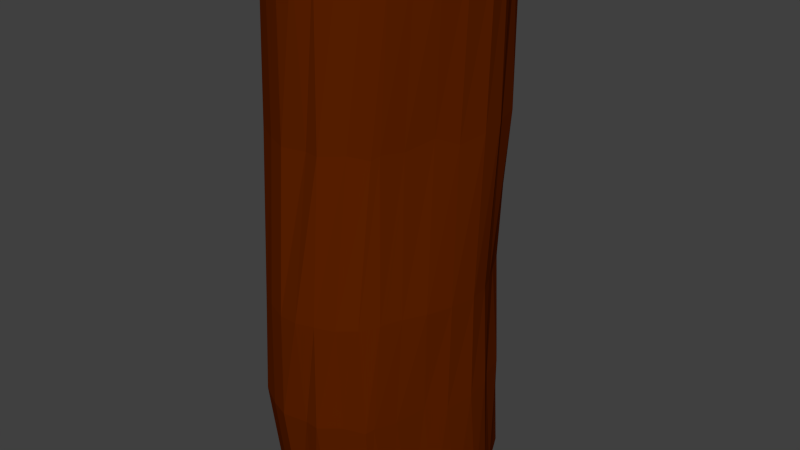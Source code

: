 # Source: TreeMid2.blend  (saved by Blender 2.76.0; exported with 4.5.12 LTS)
import bpy
from mathutils import Matrix  # noqa: F401  (used for matrix-valued properties, if any)

bpy.ops.wm.read_factory_settings(use_empty=True)
scene = bpy.context.scene
scene.name = 'Scene'

# ---- collections
col_collection_1 = bpy.data.collections.new('Collection 1'); scene.collection.children.link(col_collection_1)

# ---- materials (node trees are filled in below, after node groups)
mat_material = bpy.data.materials.new('Material')
mat_material.alpha_threshold = 0.0
mat_material.use_transparent_shadow = False
mat_material.diffuse_color = (0.1107, 0.01535, 0.0, 1.0)
mat_material.roughness = 0.5
mat_material.specular_intensity = 0.0
mat_material.line_color = (0.0, 0.0, 0.0, 1.0)
mat_material_004 = bpy.data.materials.new('Material.004')
mat_material_004.alpha_threshold = 0.0
mat_material_004.use_transparent_shadow = False
mat_material_004.diffuse_color = (0.0, 0.214, 0.01147, 1.0)
mat_material_004.roughness = 0.5
mat_material_004.specular_intensity = 0.0
mat_material_004.line_color = (0.0, 0.0, 0.0, 1.0)

# ---- material node trees

# ---- world
world_world = bpy.data.worlds.new('World'); scene.world = world_world
world_world.color = (0.05088, 0.05088, 0.05088)
world_world.use_sun_shadow = False
world_world.sun_shadow_jitter_overblur = 0.0
world_world.cycles.sampling_method = 'MANUAL'
world_world.cycles.sample_map_resolution = 256

# ---- meshes
me_cube = bpy.data.meshes.new('Cube')
me_cube.from_pydata([(-1.037, 0.4298, 20.87), (-0.968, 0.1871, 20.87), (-0.8824, -0.1246, 20.87), (-0.8027, -0.456, 20.87), (-0.6746, -0.6605, 20.87), (-0.4899, -0.7604, 20.87), (-0.2699, -0.8387, 20.87), (-0.04081, -0.8525, 20.87), (-1.065, 0.7052, 20.87), (-1.047, 1.026, 20.87), (-0.9823, 1.356, 20.87), (-0.8878, 1.59, 20.87), (-0.7602, 1.787, 20.87), (-0.6001, 1.964, 20.87), (-0.4185, 2.114, 20.87), (-0.2083, 2.261, 20.87), (0.01313, 2.315, 20.87), (0.2171, 2.247, 20.87), (0.384, 2.129, 20.87), (0.5643, 1.981, 20.87), (0.7399, 1.749, 20.87), (0.8613, 1.499, 20.87), (0.9854, 1.257, 20.87), (1.094, 1.02, 20.87), (1.133, 0.7585, 20.87), (1.081, 0.4296, 20.87), (0.9826, 0.1166, 20.87), (0.8608, -0.1463, 20.87), (0.7508, -0.383, 20.87), (0.6149, -0.5747, 20.87), (0.4112, -0.7117, 20.87), (0.1806, -0.7942, 20.87), (-1.074, 0.4272, 18.94), (-0.9684, 0.1414, 18.93), (-0.8449, -0.153, 18.9), (-0.8121, -0.499, 18.93), (-0.7307, -0.6816, 18.96), (-0.4873, -0.8079, 18.93), (-0.2749, -0.8798, 18.91), (0.02397, -0.828, 18.92), (-1.042, 0.6639, 18.93), (-1.056, 0.9672, 18.96), (-1.046, 1.285, 18.84), (-0.859, 1.508, 18.92), (-0.8007, 1.783, 18.92), (-0.6429, 1.898, 18.93), (-0.383, 2.083, 18.89), (-0.2039, 2.271, 18.82), (0.01942, 2.314, 18.81), (0.2023, 2.164, 18.9), (0.395, 2.091, 18.94), (0.563, 1.932, 18.93), (0.7465, 1.703, 18.9), (0.8838, 1.539, 18.88), (0.9844, 1.195, 18.9), (1.109, 0.989, 18.96), (1.125, 0.7035, 18.93), (1.043, 0.3707, 18.88), (0.9327, 0.09435, 19.01), (0.8102, -0.234, 18.93), (0.7058, -0.4899, 18.95), (0.6618, -0.5752, 18.91), (0.4304, -0.676, 18.93), (0.1928, -0.8507, 18.92), (-1.037, 0.2501, 17.03), (-0.968, 0.007467, 17.01), (-0.8824, -0.3042, 16.99), (-0.8027, -0.6356, 16.98), (-0.6746, -0.8401, 16.99), (-0.4899, -0.9401, 17.0), (-0.2699, -1.018, 16.97), (-0.04081, -1.032, 16.98), (-1.065, 0.5256, 17.04), (-1.047, 0.8463, 17.01), (-0.9823, 1.176, 16.99), (-0.8878, 1.411, 16.99), (-0.7602, 1.607, 16.99), (-0.6001, 1.785, 16.98), (-0.4185, 1.934, 16.96), (-0.2083, 2.081, 16.93), (0.01313, 2.135, 16.95), (0.2171, 2.068, 16.99), (0.384, 1.949, 17.02), (0.5643, 1.802, 17.01), (0.7399, 1.569, 16.99), (0.8613, 1.319, 16.97), (0.9854, 1.078, 16.98), (1.094, 0.8408, 16.99), (1.133, 0.5789, 17.0), (1.081, 0.25, 17.02), (0.9826, -0.06296, 17.03), (0.8608, -0.3259, 17.04), (0.7508, -0.5626, 17.03), (0.6149, -0.7543, 17.01), (0.4112, -0.8913, 16.99), (0.1806, -0.9738, 16.99), (-1.098, 0.2901, 15.72), (-0.99, -0.002191, 15.71), (-0.8638, -0.3033, 15.67), (-0.8302, -0.657, 15.7), (-0.747, -0.8438, 15.73), (-0.4981, -0.973, 15.7), (-0.2808, -1.047, 15.69), (0.02479, -0.9935, 15.69), (-1.065, 0.5321, 15.7), (-1.08, 0.8423, 15.74), (-1.07, 1.168, 15.62), (-0.8781, 1.395, 15.7), (-0.8185, 1.677, 15.7), (-0.6572, 1.794, 15.7), (-0.3913, 1.983, 15.67), (-0.2083, 2.176, 15.59), (0.02014, 2.22, 15.59), (0.2072, 2.066, 15.67), (0.4042, 1.992, 15.72), (0.576, 1.829, 15.71), (0.7637, 1.595, 15.68), (0.9041, 1.428, 15.65), (1.007, 1.075, 15.67), (1.134, 0.8646, 15.74), (1.15, 0.5726, 15.7), (1.067, 0.2323, 15.66), (0.9541, -0.0503, 15.78), (0.8288, -0.3861, 15.71), (0.7221, -0.6478, 15.72), (0.677, -0.735, 15.69), (0.4404, -0.8381, 15.71), (0.1974, -1.017, 15.7), (-1.037, 0.4183, 14.18), (-0.968, 0.1756, 14.18), (-0.8824, -0.136, 14.18), (-0.8027, -0.4675, 14.18), (-0.6746, -0.6719, 14.18), (-0.4899, -0.7719, 14.18), (-0.2699, -0.8502, 14.18), (-0.04081, -0.864, 14.18), (-1.065, 0.6938, 14.18), (-1.047, 1.014, 14.18), (-0.9823, 1.344, 14.18), (-0.8878, 1.579, 14.18), (-0.7602, 1.776, 14.18), (-0.6001, 1.953, 14.18), (-0.4185, 2.103, 14.18), (-0.2083, 2.249, 14.18), (0.01313, 2.304, 14.18), (0.2171, 2.236, 14.18), (0.384, 2.117, 14.18), (0.5643, 1.97, 14.18), (0.7399, 1.737, 14.18), (0.8613, 1.487, 14.18), (0.9854, 1.246, 14.18), (1.094, 1.009, 14.18), (1.133, 0.747, 14.18), (1.081, 0.4182, 14.18), (0.9826, 0.1052, 14.18), (0.8608, -0.1578, 14.18), (0.7508, -0.3944, 14.18), (0.6149, -0.5862, 14.18), (0.4112, -0.7232, 14.18), (0.1806, -0.8057, 14.18)], [], [(53, 21, 20, 52), (82, 50, 49, 81), (57, 25, 24, 56), (51, 19, 18, 50), (63, 31, 30, 62), (58, 26, 25, 57), (44, 12, 11, 43), (35, 3, 4, 36), (43, 11, 10, 42), (59, 27, 26, 58), (41, 9, 8, 40), (54, 22, 21, 53), (33, 1, 2, 34), (49, 17, 16, 48), (37, 5, 6, 38), (74, 42, 41, 73), (47, 15, 14, 46), (68, 36, 37, 69), (89, 57, 56, 88), (29, 30, 31, 7, 6, 5, 4, 3, 2, 1, 0, 8, 9, 10, 11, 12, 13, 14, 15, 16, 17, 18, 19, 20, 21, 22, 23, 24, 25, 26, 27, 28), (73, 41, 40, 72), (80, 48, 47, 79), (86, 54, 53, 85), (66, 34, 35, 67), (95, 63, 62, 94), (93, 61, 60, 92), (39, 7, 31, 63), (78, 46, 45, 77), (81, 49, 48, 80), (76, 44, 43, 75), (84, 52, 51, 83), (70, 38, 39, 71), (85, 53, 52, 84), (60, 28, 27, 59), (75, 43, 42, 74), (105, 73, 72, 104), (91, 59, 58, 90), (94, 62, 61, 93), (42, 10, 9, 41), (83, 51, 50, 82), (65, 33, 34, 66), (112, 80, 79, 111), (72, 40, 32, 64), (69, 37, 38, 70), (127, 95, 94, 126), (90, 58, 57, 89), (92, 60, 59, 91), (110, 78, 77, 109), (87, 55, 54, 86), (71, 39, 63, 95), (108, 76, 75, 107), (67, 35, 36, 68), (79, 47, 46, 78), (64, 32, 33, 65), (88, 56, 55, 87), (52, 20, 19, 51), (50, 18, 17, 49), (62, 30, 29, 61), (48, 16, 15, 47), (40, 8, 0, 32), (46, 14, 13, 45), (55, 23, 22, 54), (38, 6, 7, 39), (56, 24, 23, 55), (36, 4, 5, 37), (45, 13, 12, 44), (34, 2, 3, 35), (61, 29, 28, 60), (32, 0, 1, 33), (150, 118, 117, 149), (156, 124, 123, 155), (109, 77, 76, 108), (140, 108, 107, 139), (157, 125, 124, 156), (125, 93, 92, 124), (136, 104, 96, 128), (135, 103, 127, 159), (113, 81, 80, 112), (148, 116, 115, 147), (138, 106, 105, 137), (116, 84, 83, 115), (139, 107, 106, 138), (158, 126, 125, 157), (117, 85, 84, 116), (118, 86, 85, 117), (154, 122, 121, 153), (114, 82, 81, 113), (152, 120, 119, 151), (77, 45, 44, 76), (153, 121, 120, 152), (129, 97, 98, 130), (146, 114, 113, 145), (132, 100, 101, 133), (145, 113, 112, 144), (147, 115, 114, 146), (142, 110, 109, 141), (159, 127, 126, 158), (133, 101, 102, 134), (131, 99, 100, 132), (130, 98, 99, 131), (149, 117, 116, 148), (137, 105, 104, 136), (151, 119, 118, 150), (134, 102, 103, 135), (141, 109, 108, 140), (128, 96, 97, 129), (143, 111, 110, 142), (144, 112, 111, 143), (121, 89, 88, 120), (155, 123, 122, 154), (120, 88, 87, 119), (106, 74, 73, 105), (98, 66, 67, 99), (123, 91, 90, 122), (126, 94, 93, 125), (97, 65, 66, 98), (107, 75, 74, 106), (115, 83, 82, 114), (96, 64, 65, 97), (104, 72, 64, 96), (101, 69, 70, 102), (122, 90, 89, 121), (124, 92, 91, 123), (102, 70, 71, 103), (119, 87, 86, 118), (103, 71, 95, 127), (100, 68, 69, 101), (99, 67, 68, 100), (111, 79, 78, 110), (135, 159, 158, 157, 156, 155, 154, 153, 152, 151, 150, 149, 148, 147, 146, 145, 144, 143, 142, 141, 140, 139, 138, 137, 136, 128, 129, 130, 131, 132, 133, 134)])
me_cube.materials.append(mat_material)
me_cube.materials.append(mat_material_004)
me_cube.use_remesh_preserve_volume = False
me_cube.use_remesh_preserve_attributes = False
me_cube.use_mirror_vertex_groups = False
me_cube.update()

# ---- objects
ob_cube = bpy.data.objects.new('Cube', me_cube)

# ---- transforms, parenting, visibility, modifiers, constraints
ob_cube.location = (0.0, 0.0, 0.813)
ob_cube.lock_rotations_4d = False
ob_cube.empty_display_type = 'ARROWS'
ob_cube.lineart.crease_threshold = 0.0

# ---- collection membership
col_collection_1.objects.link(ob_cube)

# ---- scene / render settings (as saved in the file)
scene.frame_start = 1; scene.frame_end = 250; scene.frame_set(0)
scene.render.engine = 'BLENDER_EEVEE_NEXT'
scene.render.resolution_percentage = 50
scene.render.dither_intensity = 0.0
scene.cycles.use_denoising = False
scene.cycles.samples = 10
scene.cycles.sampling_pattern = 'TABULATED_SOBOL'
scene.cycles.light_sampling_threshold = 0.0
scene.cycles.use_adaptive_sampling = False
scene.cycles.use_light_tree = False
scene.cycles.blur_glossy = 0.0
scene.cycles.pixel_filter_type = 'GAUSSIAN'
scene.cycles.sample_clamp_indirect = 0.0
scene.view_settings.view_transform = 'Standard'
bpy.context.view_layer.update()

# ---- added for rendering (the .blend has no active camera and no usable light): camera, sun
cam_auto = bpy.data.cameras.new('AutoCamera')
cam_auto.lens = 50.0
cam_auto.sensor_width = 36.0
cam_auto.clip_end = 1000.0
ob_auto_camera = bpy.data.objects.new('AutoCamera', cam_auto)
scene.collection.objects.link(ob_auto_camera)
ob_auto_camera.location = (7.26483, -8.05216, 24.1298)
ob_auto_camera.rotation_euler = (1.09748, -7.21219e-08, 0.694738)
scene.camera = ob_auto_camera
light_auto_sun = bpy.data.lights.new('AutoSun', 'SUN')
light_auto_sun.energy = 3.0
light_auto_sun.angle = 0.0523599
ob_auto_sun = bpy.data.objects.new('AutoSun', light_auto_sun)
scene.collection.objects.link(ob_auto_sun)
ob_auto_sun.rotation_euler = (0.872665, 0.174533, 0.523599)
bpy.context.view_layer.update()
